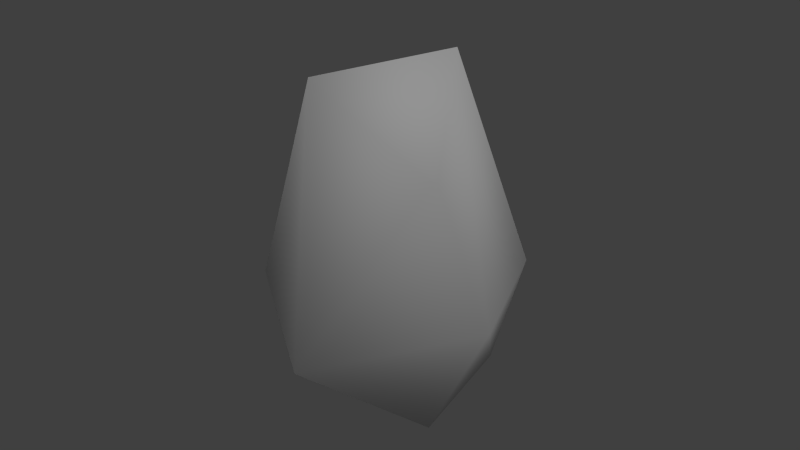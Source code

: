 # Source: granite_c_lod2.blend  (saved by Blender 2.72.0; exported with 4.5.12 LTS)
import bpy
from mathutils import Matrix  # noqa: F401  (used for matrix-valued properties, if any)

bpy.ops.wm.read_factory_settings(use_empty=True)
scene = bpy.context.scene
scene.name = 'Scene'

# ---- collections
col_collection_1 = bpy.data.collections.new('Collection 1'); scene.collection.children.link(col_collection_1)

# ---- materials (node trees are filled in below, after node groups)
mat_material = bpy.data.materials.new('Material')
mat_material.alpha_threshold = 0.0
mat_material.use_transparent_shadow = False
mat_material.roughness = 0.5
mat_material.specular_intensity = 0.0
mat_material.line_color = (0.0, 0.0, 0.0, 1.0)

# ---- material node trees

# ---- world
world_world = bpy.data.worlds.new('World'); scene.world = world_world
world_world.color = (0.05088, 0.05088, 0.05088)
world_world.use_sun_shadow = False
world_world.sun_shadow_jitter_overblur = 0.0
world_world.cycles.sampling_method = 'MANUAL'
world_world.cycles.sample_map_resolution = 256

# ---- lights
light_hemi = bpy.data.lights.new('Hemi', 'SUN')
light_hemi.transmission_factor = 0.0
light_hemi.angle = 1.571
light_hemi.energy = 1.0
light_hemi.shadow_buffer_clip_start = 0.5
light_hemi.shadow_soft_size = 1.0
light_hemi.shadow_cascade_max_distance = 1000.0
light_hemi.cycles.use_multiple_importance_sampling = False

# ---- meshes
me_eggy8 = bpy.data.meshes.new('eggy8')
me_eggy8.from_pydata([(-0.4444, -0.1829, 1.828), (0.4851, 0.4529, -2.12), (1.247, -0.8165, 0.9503), (-1.04, -0.2851, -0.8047), (0.9742, 0.5056, 1.493), (-0.09841, -1.591, 1.029), (0.6341, -0.6887, -1.573), (-1.044, -1.139, 0.7297), (-1.411, 0.6692, 0.9383), (0.9363, -0.5449, -0.6342), (-0.8821, -0.01271, -1.875), (1.52, 0.2999, 0.505), (-0.3984, -1.17, -0.7233), (-0.05353, 0.9937, 1.82), (-0.1944, 1.329, -1.149), (0.1854, 1.758, 0.2983)], [], [(8, 15, 14), (11, 2, 9), (0, 4, 13), (11, 9, 1), (7, 0, 8), (10, 14, 1), (7, 3, 12), (6, 10, 1), (10, 6, 3), (15, 13, 4), (5, 2, 0), (9, 6, 1), (9, 5, 12), (0, 2, 4), (8, 10, 3), (8, 0, 13), (11, 4, 2), (8, 14, 10), (7, 8, 3), (12, 3, 6), (1, 15, 11), (15, 8, 13), (12, 5, 7), (0, 7, 5), (12, 6, 9), (4, 11, 15), (1, 14, 15), (2, 5, 9)])
me_eggy8.polygons.foreach_set('use_smooth', [True] * 28)
_uv = me_eggy8.uv_layers.new(name='UVMap')
_uv.uv.foreach_set('vector', [0.482, 0.2852, 0.6703, 0.3788, 0.6223, 0.6165, 0.8547, 0.3415, 0.9534, 0.3029, 0.9495, 0.5559, 0.5423, 0.07236, 0.8146, 0.1976, 0.6489, 0.1577, 0.8547, 0.3415, 0.9495, 0.5559, 0.6445, 0.8184, 0.3129, 0.3042, 0.3999, 0.07737, 0.482, 0.2852, 0.4323, 0.7386, 0.6223, 0.6165, 0.6445, 0.8184, 0.3129, 0.3042, 0.3841, 0.5597, 0.2602, 0.54, 0.2223, 0.862, 0.4323, 0.7386, 0.6445, 0.8184, 0.4323, 0.7386, 0.2223, 0.862, 0.3841, 0.5597, 0.6703, 0.3788, 0.6489, 0.1577, 0.8146, 0.1976, 0.2077, 0.2754, 0.0533, 0.2965, 0.3999, 0.07737, 0.9495, 0.5559, 0.8683, 0.8106, 0.6445, 0.8184, 0.04662, 0.6301, 0.2077, 0.2754, 0.2602, 0.54, 0.5423, 0.07236, 0.9534, 0.3029, 0.8146, 0.1976, 0.482, 0.2852, 0.4323, 0.7386, 0.3841, 0.5597, 0.482, 0.2852, 0.3999, 0.07737, 0.6489, 0.1577, 0.8547, 0.3415, 0.8146, 0.1976, 0.9534, 0.3029, 0.482, 0.2852, 0.6223, 0.6165, 0.4323, 0.7386, 0.3129, 0.3042, 0.482, 0.2852, 0.3841, 0.5597, 0.2602, 0.54, 0.3841, 0.5597, 0.2223, 0.862, 0.6445, 0.8184, 0.6703, 0.3788, 0.8547, 0.3415, 0.6703, 0.3788, 0.482, 0.2852, 0.6489, 0.1577, 0.2602, 0.54, 0.2077, 0.2754, 0.3129, 0.3042, 0.3999, 0.07737, 0.3129, 0.3042, 0.2077, 0.2754, 0.2602, 0.54, 0.2223, 0.862, 0.04662, 0.6301, 0.8146, 0.1976, 0.8547, 0.3415, 0.6703, 0.3788, 0.6445, 0.8184, 0.6223, 0.6165, 0.6703, 0.3788, 0.0533, 0.2965, 0.2077, 0.2754, 0.04662, 0.6301])
me_eggy8.materials.append(mat_material)
me_eggy8.use_remesh_preserve_volume = False
me_eggy8.use_remesh_preserve_attributes = False
me_eggy8.use_mirror_vertex_groups = False
me_eggy8.update()

# ---- objects
ob_base01 = bpy.data.objects.new('base01', None)
ob_collision_1 = bpy.data.objects.new('collision-1', None)
ob_detail64 = bpy.data.objects.new('detail64', None)
ob_detail8 = bpy.data.objects.new('detail8', None)
ob_detail128 = bpy.data.objects.new('detail128', None)
ob_nulldetail0 = bpy.data.objects.new('nulldetail0', None)
ob_start01 = bpy.data.objects.new('start01', None)
ob_eggy8 = bpy.data.objects.new('eggy8', me_eggy8)
ob_hemi = bpy.data.objects.new('Hemi', light_hemi)

# ---- transforms, parenting, visibility, modifiers, constraints
ob_base01.location = (0.0, 0.0, 0.0)
ob_base01.empty_image_offset = (0.0, 0.0)
ob_base01.lineart.crease_threshold = 0.0
ob_collision_1.parent = ob_base01
ob_collision_1.location = (0.0, 0.0, 0.0)
ob_collision_1.empty_image_offset = (0.0, 0.0)
ob_collision_1.lineart.crease_threshold = 0.0
ob_detail64.parent = ob_base01
ob_detail64.location = (0.0, 0.0, 0.0)
ob_detail64.empty_image_offset = (0.0, 0.0)
ob_detail64.lineart.crease_threshold = 0.0
ob_detail8.parent = ob_base01
ob_detail8.location = (0.0, 0.0, 0.0)
ob_detail8.empty_image_offset = (0.0, 0.0)
ob_detail8.lineart.crease_threshold = 0.0
ob_detail128.parent = ob_base01
ob_detail128.location = (0.0, 0.0, 0.0)
ob_detail128.empty_image_offset = (0.0, 0.0)
ob_detail128.lineart.crease_threshold = 0.0
ob_nulldetail0.parent = ob_base01
ob_nulldetail0.location = (0.0, 0.0, 0.0)
ob_nulldetail0.empty_image_offset = (0.0, 0.0)
ob_nulldetail0.lineart.crease_threshold = 0.0
ob_start01.parent = ob_base01
ob_start01.location = (0.0, 0.0, 0.0)
ob_start01.empty_image_offset = (0.0, 0.0)
ob_start01.lineart.crease_threshold = 0.0
ob_eggy8.parent = ob_start01
ob_eggy8.location = (0.0, 0.0, 0.03422)
ob_eggy8.rotation_euler = (-3.162, 0.01148, 1.155)
ob_eggy8.scale = (0.8089, 0.8089, 0.8089)
ob_eggy8.lineart.crease_threshold = 0.0
ob_hemi.location = (2.688, 8.845, -2.504)
ob_hemi.rotation_euler = (6.649, -0.1477, 1.605)
ob_hemi.lineart.crease_threshold = 0.0

# ---- collection membership
col_collection_1.objects.link(ob_base01)
col_collection_1.objects.link(ob_collision_1)
col_collection_1.objects.link(ob_detail64)
col_collection_1.objects.link(ob_detail8)
col_collection_1.objects.link(ob_detail128)
col_collection_1.objects.link(ob_nulldetail0)
col_collection_1.objects.link(ob_start01)
col_collection_1.objects.link(ob_eggy8)
col_collection_1.objects.link(ob_hemi)

# ---- scene / render settings (as saved in the file)
scene.frame_start = 1; scene.frame_end = 250; scene.frame_set(1)
scene.render.engine = 'BLENDER_EEVEE_NEXT'
scene.render.image_settings.color_mode = 'RGB'
scene.render.image_settings.compression = 90
scene.render.resolution_percentage = 50
scene.render.dither_intensity = 0.0
scene.render.bake_margin = 2
scene.render.bake_bias = 0.0
scene.cycles.use_denoising = False
scene.cycles.samples = 10
scene.cycles.sampling_pattern = 'TABULATED_SOBOL'
scene.cycles.light_sampling_threshold = 0.0
scene.cycles.use_adaptive_sampling = False
scene.cycles.use_light_tree = False
scene.cycles.blur_glossy = 0.0
scene.cycles.volume_bounces = 1
scene.cycles.pixel_filter_type = 'GAUSSIAN'
scene.cycles.sample_clamp_indirect = 0.0
scene.view_settings.view_transform = 'Standard'
bpy.context.view_layer.update()

# ---- added for rendering (the .blend has no active camera): camera
cam_auto = bpy.data.cameras.new('AutoCamera')
cam_auto.lens = 50.0
cam_auto.sensor_width = 36.0
cam_auto.clip_end = 1000.0
ob_auto_camera = bpy.data.objects.new('AutoCamera', cam_auto)
scene.collection.objects.link(ob_auto_camera)
ob_auto_camera.location = (5.46379, -6.44783, 4.46167)
ob_auto_camera.rotation_euler = (1.09748, -7.21219e-08, 0.694738)
scene.camera = ob_auto_camera
bpy.context.view_layer.update()
